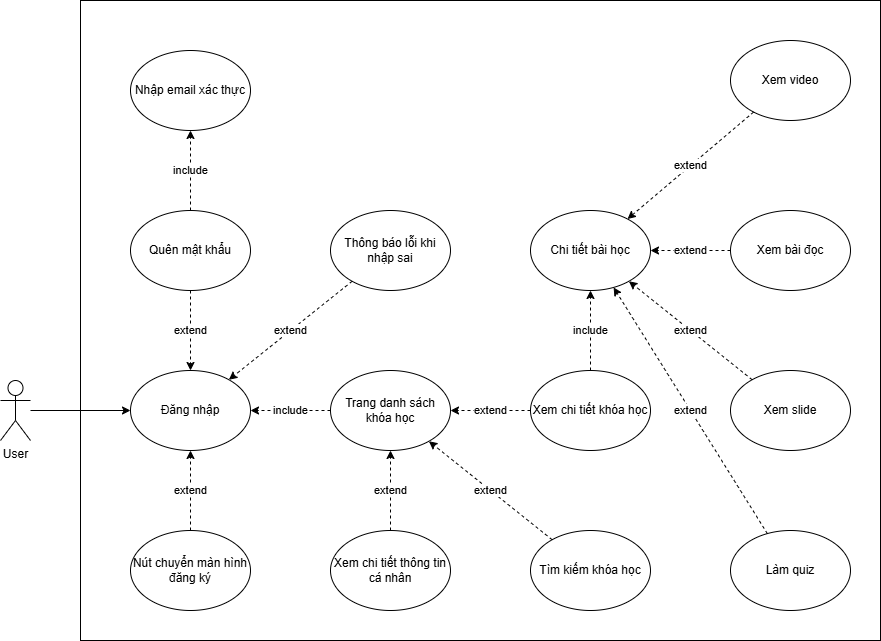

The diagram above was exported from draw.io. Its source (the exported page's mxGraphModel, read from the mxfile embedded in the PNG):
<mxGraphModel dx="1737" dy="878" grid="1" gridSize="10" guides="1" tooltips="1" connect="1" arrows="1" fold="1" page="1" pageScale="1" pageWidth="827" pageHeight="1169" math="0" shadow="0">
  <root>
    <mxCell id="0" />
    <mxCell id="1" parent="0" />
    <mxCell id="E4HC2BVaRDVon3xT4Jn9-33" value="" style="rounded=0;whiteSpace=wrap;html=1;" vertex="1" parent="1">
      <mxGeometry x="80" y="320" width="800" height="640" as="geometry" />
    </mxCell>
    <mxCell id="FyAkdG91hec8Z70-AfQq-37" value="" style="edgeStyle=orthogonalEdgeStyle;rounded=0;orthogonalLoop=1;jettySize=auto;html=1;" parent="1" edge="1">
      <mxGeometry relative="1" as="geometry">
        <mxPoint x="430" y="520" as="sourcePoint" />
      </mxGeometry>
    </mxCell>
    <mxCell id="FyAkdG91hec8Z70-AfQq-38" value="Text" style="edgeLabel;html=1;align=center;verticalAlign=middle;resizable=0;points=[];" parent="FyAkdG91hec8Z70-AfQq-37" vertex="1" connectable="0">
      <mxGeometry x="-0.17" y="1" relative="1" as="geometry">
        <mxPoint as="offset" />
      </mxGeometry>
    </mxCell>
    <mxCell id="E4HC2BVaRDVon3xT4Jn9-1" value="User" style="shape=umlActor;verticalLabelPosition=bottom;verticalAlign=top;html=1;outlineConnect=0;" vertex="1" parent="1">
      <mxGeometry y="700" width="30" height="60" as="geometry" />
    </mxCell>
    <mxCell id="E4HC2BVaRDVon3xT4Jn9-2" value="Đăng nhập" style="ellipse;whiteSpace=wrap;html=1;" vertex="1" parent="1">
      <mxGeometry x="130" y="690" width="120" height="80" as="geometry" />
    </mxCell>
    <mxCell id="E4HC2BVaRDVon3xT4Jn9-3" value="Nút chuyển màn hình đăng ký" style="ellipse;whiteSpace=wrap;html=1;" vertex="1" parent="1">
      <mxGeometry x="130" y="850" width="120" height="80" as="geometry" />
    </mxCell>
    <mxCell id="E4HC2BVaRDVon3xT4Jn9-4" value="Quên mật khẩu" style="ellipse;whiteSpace=wrap;html=1;" vertex="1" parent="1">
      <mxGeometry x="130" y="530" width="120" height="80" as="geometry" />
    </mxCell>
    <mxCell id="E4HC2BVaRDVon3xT4Jn9-5" value="Nhập email xác thực" style="ellipse;whiteSpace=wrap;html=1;" vertex="1" parent="1">
      <mxGeometry x="130" y="370" width="120" height="80" as="geometry" />
    </mxCell>
    <mxCell id="E4HC2BVaRDVon3xT4Jn9-6" value="Thông báo lỗi khi nhập sai" style="ellipse;whiteSpace=wrap;html=1;" vertex="1" parent="1">
      <mxGeometry x="330" y="530" width="120" height="80" as="geometry" />
    </mxCell>
    <mxCell id="E4HC2BVaRDVon3xT4Jn9-7" value="Trang danh sách khóa học" style="ellipse;whiteSpace=wrap;html=1;" vertex="1" parent="1">
      <mxGeometry x="330" y="690" width="120" height="80" as="geometry" />
    </mxCell>
    <mxCell id="E4HC2BVaRDVon3xT4Jn9-8" value="Tìm kiếm khóa học" style="ellipse;whiteSpace=wrap;html=1;" vertex="1" parent="1">
      <mxGeometry x="530" y="850" width="120" height="80" as="geometry" />
    </mxCell>
    <mxCell id="E4HC2BVaRDVon3xT4Jn9-9" value="Xem chi tiết thông tin cá nhân" style="ellipse;whiteSpace=wrap;html=1;" vertex="1" parent="1">
      <mxGeometry x="330" y="850" width="120" height="80" as="geometry" />
    </mxCell>
    <mxCell id="E4HC2BVaRDVon3xT4Jn9-10" value="Chi tiết bài học" style="ellipse;whiteSpace=wrap;html=1;" vertex="1" parent="1">
      <mxGeometry x="530" y="530" width="120" height="80" as="geometry" />
    </mxCell>
    <mxCell id="E4HC2BVaRDVon3xT4Jn9-11" value="Xem video" style="ellipse;whiteSpace=wrap;html=1;" vertex="1" parent="1">
      <mxGeometry x="730" y="360" width="120" height="80" as="geometry" />
    </mxCell>
    <mxCell id="E4HC2BVaRDVon3xT4Jn9-12" value="Xem bài đọc" style="ellipse;whiteSpace=wrap;html=1;" vertex="1" parent="1">
      <mxGeometry x="730" y="530" width="120" height="80" as="geometry" />
    </mxCell>
    <mxCell id="E4HC2BVaRDVon3xT4Jn9-13" value="Xem slide" style="ellipse;whiteSpace=wrap;html=1;" vertex="1" parent="1">
      <mxGeometry x="730" y="690" width="120" height="80" as="geometry" />
    </mxCell>
    <mxCell id="E4HC2BVaRDVon3xT4Jn9-14" value="Làm quiz" style="ellipse;whiteSpace=wrap;html=1;" vertex="1" parent="1">
      <mxGeometry x="730" y="850" width="120" height="80" as="geometry" />
    </mxCell>
    <mxCell id="E4HC2BVaRDVon3xT4Jn9-16" value="Xem chi tiết khóa học" style="ellipse;whiteSpace=wrap;html=1;" vertex="1" parent="1">
      <mxGeometry x="530" y="690" width="120" height="80" as="geometry" />
    </mxCell>
    <mxCell id="E4HC2BVaRDVon3xT4Jn9-17" value="" style="endArrow=classic;html=1;rounded=0;" edge="1" parent="1" source="E4HC2BVaRDVon3xT4Jn9-1" target="E4HC2BVaRDVon3xT4Jn9-2">
      <mxGeometry width="50" height="50" relative="1" as="geometry">
        <mxPoint x="440" y="770" as="sourcePoint" />
        <mxPoint x="490" y="720" as="targetPoint" />
      </mxGeometry>
    </mxCell>
    <mxCell id="E4HC2BVaRDVon3xT4Jn9-18" value="&lt;span style=&quot;color: rgb(0, 0, 0); font-family: Helvetica; font-size: 11px; font-style: normal; font-variant-ligatures: normal; font-variant-caps: normal; font-weight: 400; letter-spacing: normal; orphans: 2; text-align: center; text-indent: 0px; text-transform: none; widows: 2; word-spacing: 0px; -webkit-text-stroke-width: 0px; white-space: nowrap; background-color: rgb(255, 255, 255); text-decoration-thickness: initial; text-decoration-style: initial; text-decoration-color: initial; float: none; display: inline !important;&quot;&gt;extend&lt;/span&gt;" style="endArrow=classic;html=1;rounded=0;dashed=1;" edge="1" parent="1" source="E4HC2BVaRDVon3xT4Jn9-3" target="E4HC2BVaRDVon3xT4Jn9-2">
      <mxGeometry width="50" height="50" relative="1" as="geometry">
        <mxPoint x="190" y="900" as="sourcePoint" />
        <mxPoint x="240" y="850" as="targetPoint" />
      </mxGeometry>
    </mxCell>
    <mxCell id="E4HC2BVaRDVon3xT4Jn9-19" value="extend" style="endArrow=classic;html=1;rounded=0;dashed=1;" edge="1" parent="1" source="E4HC2BVaRDVon3xT4Jn9-4" target="E4HC2BVaRDVon3xT4Jn9-2">
      <mxGeometry width="50" height="50" relative="1" as="geometry">
        <mxPoint x="140" y="700" as="sourcePoint" />
        <mxPoint x="190" y="650" as="targetPoint" />
      </mxGeometry>
    </mxCell>
    <mxCell id="E4HC2BVaRDVon3xT4Jn9-20" value="include" style="endArrow=classic;html=1;rounded=0;dashed=1;" edge="1" parent="1" source="E4HC2BVaRDVon3xT4Jn9-4" target="E4HC2BVaRDVon3xT4Jn9-5">
      <mxGeometry width="50" height="50" relative="1" as="geometry">
        <mxPoint x="140" y="560" as="sourcePoint" />
        <mxPoint x="190" y="510" as="targetPoint" />
      </mxGeometry>
    </mxCell>
    <mxCell id="E4HC2BVaRDVon3xT4Jn9-21" value="&lt;span style=&quot;color: rgb(0, 0, 0); font-family: Helvetica; font-size: 11px; font-style: normal; font-variant-ligatures: normal; font-variant-caps: normal; font-weight: 400; letter-spacing: normal; orphans: 2; text-align: center; text-indent: 0px; text-transform: none; widows: 2; word-spacing: 0px; -webkit-text-stroke-width: 0px; white-space: nowrap; background-color: rgb(255, 255, 255); text-decoration-thickness: initial; text-decoration-style: initial; text-decoration-color: initial; float: none; display: inline !important;&quot;&gt;extend&lt;/span&gt;" style="endArrow=classic;html=1;rounded=0;dashed=1;" edge="1" parent="1" source="E4HC2BVaRDVon3xT4Jn9-6" target="E4HC2BVaRDVon3xT4Jn9-2">
      <mxGeometry width="50" height="50" relative="1" as="geometry">
        <mxPoint x="270" y="760" as="sourcePoint" />
        <mxPoint x="320" y="710" as="targetPoint" />
      </mxGeometry>
    </mxCell>
    <mxCell id="E4HC2BVaRDVon3xT4Jn9-22" value="include" style="endArrow=classic;html=1;rounded=0;dashed=1;" edge="1" parent="1" source="E4HC2BVaRDVon3xT4Jn9-7" target="E4HC2BVaRDVon3xT4Jn9-2">
      <mxGeometry width="50" height="50" relative="1" as="geometry">
        <mxPoint x="270" y="820" as="sourcePoint" />
        <mxPoint x="320" y="770" as="targetPoint" />
      </mxGeometry>
    </mxCell>
    <mxCell id="E4HC2BVaRDVon3xT4Jn9-23" value="&lt;span style=&quot;color: rgb(0, 0, 0); font-family: Helvetica; font-size: 11px; font-style: normal; font-variant-ligatures: normal; font-variant-caps: normal; font-weight: 400; letter-spacing: normal; orphans: 2; text-align: center; text-indent: 0px; text-transform: none; widows: 2; word-spacing: 0px; -webkit-text-stroke-width: 0px; white-space: nowrap; background-color: rgb(255, 255, 255); text-decoration-thickness: initial; text-decoration-style: initial; text-decoration-color: initial; float: none; display: inline !important;&quot;&gt;extend&lt;/span&gt;" style="endArrow=classic;html=1;rounded=0;dashed=1;" edge="1" parent="1" source="E4HC2BVaRDVon3xT4Jn9-9" target="E4HC2BVaRDVon3xT4Jn9-7">
      <mxGeometry width="50" height="50" relative="1" as="geometry">
        <mxPoint x="270" y="820" as="sourcePoint" />
        <mxPoint x="320" y="770" as="targetPoint" />
      </mxGeometry>
    </mxCell>
    <mxCell id="E4HC2BVaRDVon3xT4Jn9-24" value="&lt;span style=&quot;color: rgb(0, 0, 0); font-family: Helvetica; font-size: 11px; font-style: normal; font-variant-ligatures: normal; font-variant-caps: normal; font-weight: 400; letter-spacing: normal; orphans: 2; text-align: center; text-indent: 0px; text-transform: none; widows: 2; word-spacing: 0px; -webkit-text-stroke-width: 0px; white-space: nowrap; background-color: rgb(255, 255, 255); text-decoration-thickness: initial; text-decoration-style: initial; text-decoration-color: initial; float: none; display: inline !important;&quot;&gt;extend&lt;/span&gt;" style="endArrow=classic;html=1;rounded=0;dashed=1;" edge="1" parent="1" source="E4HC2BVaRDVon3xT4Jn9-8" target="E4HC2BVaRDVon3xT4Jn9-7">
      <mxGeometry width="50" height="50" relative="1" as="geometry">
        <mxPoint x="480" y="820" as="sourcePoint" />
        <mxPoint x="530" y="770" as="targetPoint" />
      </mxGeometry>
    </mxCell>
    <mxCell id="E4HC2BVaRDVon3xT4Jn9-25" value="&lt;span style=&quot;color: rgb(0, 0, 0); font-family: Helvetica; font-size: 11px; font-style: normal; font-variant-ligatures: normal; font-variant-caps: normal; font-weight: 400; letter-spacing: normal; orphans: 2; text-align: center; text-indent: 0px; text-transform: none; widows: 2; word-spacing: 0px; -webkit-text-stroke-width: 0px; white-space: nowrap; background-color: rgb(255, 255, 255); text-decoration-thickness: initial; text-decoration-style: initial; text-decoration-color: initial; float: none; display: inline !important;&quot;&gt;extend&lt;/span&gt;" style="endArrow=classic;html=1;rounded=0;dashed=1;" edge="1" parent="1" source="E4HC2BVaRDVon3xT4Jn9-16" target="E4HC2BVaRDVon3xT4Jn9-7">
      <mxGeometry width="50" height="50" relative="1" as="geometry">
        <mxPoint x="480" y="820" as="sourcePoint" />
        <mxPoint x="530" y="770" as="targetPoint" />
      </mxGeometry>
    </mxCell>
    <mxCell id="E4HC2BVaRDVon3xT4Jn9-26" value="include" style="endArrow=classic;html=1;rounded=0;dashed=1;" edge="1" parent="1" source="E4HC2BVaRDVon3xT4Jn9-16" target="E4HC2BVaRDVon3xT4Jn9-10">
      <mxGeometry width="50" height="50" relative="1" as="geometry">
        <mxPoint x="690" y="660" as="sourcePoint" />
        <mxPoint x="570" y="670" as="targetPoint" />
      </mxGeometry>
    </mxCell>
    <mxCell id="E4HC2BVaRDVon3xT4Jn9-27" value="&lt;span style=&quot;color: rgb(0, 0, 0); font-family: Helvetica; font-size: 11px; font-style: normal; font-variant-ligatures: normal; font-variant-caps: normal; font-weight: 400; letter-spacing: normal; orphans: 2; text-align: center; text-indent: 0px; text-transform: none; widows: 2; word-spacing: 0px; -webkit-text-stroke-width: 0px; white-space: nowrap; background-color: rgb(255, 255, 255); text-decoration-thickness: initial; text-decoration-style: initial; text-decoration-color: initial; float: none; display: inline !important;&quot;&gt;extend&lt;/span&gt;" style="endArrow=classic;html=1;rounded=0;dashed=1;" edge="1" parent="1" source="E4HC2BVaRDVon3xT4Jn9-13" target="E4HC2BVaRDVon3xT4Jn9-10">
      <mxGeometry width="50" height="50" relative="1" as="geometry">
        <mxPoint x="710" y="650" as="sourcePoint" />
        <mxPoint x="760" y="600" as="targetPoint" />
      </mxGeometry>
    </mxCell>
    <mxCell id="E4HC2BVaRDVon3xT4Jn9-28" value="&lt;span style=&quot;color: rgb(0, 0, 0); font-family: Helvetica; font-size: 11px; font-style: normal; font-variant-ligatures: normal; font-variant-caps: normal; font-weight: 400; letter-spacing: normal; orphans: 2; text-align: center; text-indent: 0px; text-transform: none; widows: 2; word-spacing: 0px; -webkit-text-stroke-width: 0px; white-space: nowrap; background-color: rgb(255, 255, 255); text-decoration-thickness: initial; text-decoration-style: initial; text-decoration-color: initial; float: none; display: inline !important;&quot;&gt;extend&lt;/span&gt;" style="endArrow=classic;html=1;rounded=0;dashed=1;" edge="1" parent="1" source="E4HC2BVaRDVon3xT4Jn9-12" target="E4HC2BVaRDVon3xT4Jn9-10">
      <mxGeometry width="50" height="50" relative="1" as="geometry">
        <mxPoint x="710" y="650" as="sourcePoint" />
        <mxPoint x="760" y="600" as="targetPoint" />
      </mxGeometry>
    </mxCell>
    <mxCell id="E4HC2BVaRDVon3xT4Jn9-29" value="&lt;span style=&quot;color: rgb(0, 0, 0); font-family: Helvetica; font-size: 11px; font-style: normal; font-variant-ligatures: normal; font-variant-caps: normal; font-weight: 400; letter-spacing: normal; orphans: 2; text-align: center; text-indent: 0px; text-transform: none; widows: 2; word-spacing: 0px; -webkit-text-stroke-width: 0px; white-space: nowrap; background-color: rgb(255, 255, 255); text-decoration-thickness: initial; text-decoration-style: initial; text-decoration-color: initial; float: none; display: inline !important;&quot;&gt;extend&lt;/span&gt;" style="endArrow=classic;html=1;rounded=0;dashed=1;" edge="1" parent="1" source="E4HC2BVaRDVon3xT4Jn9-11" target="E4HC2BVaRDVon3xT4Jn9-10">
      <mxGeometry width="50" height="50" relative="1" as="geometry">
        <mxPoint x="710" y="650" as="sourcePoint" />
        <mxPoint x="760" y="600" as="targetPoint" />
      </mxGeometry>
    </mxCell>
    <mxCell id="E4HC2BVaRDVon3xT4Jn9-30" value="&lt;span style=&quot;color: rgb(0, 0, 0); font-family: Helvetica; font-size: 11px; font-style: normal; font-variant-ligatures: normal; font-variant-caps: normal; font-weight: 400; letter-spacing: normal; orphans: 2; text-align: center; text-indent: 0px; text-transform: none; widows: 2; word-spacing: 0px; -webkit-text-stroke-width: 0px; white-space: nowrap; background-color: rgb(255, 255, 255); text-decoration-thickness: initial; text-decoration-style: initial; text-decoration-color: initial; float: none; display: inline !important;&quot;&gt;extend&lt;/span&gt;" style="endArrow=classic;html=1;rounded=0;dashed=1;" edge="1" parent="1" source="E4HC2BVaRDVon3xT4Jn9-14" target="E4HC2BVaRDVon3xT4Jn9-10">
      <mxGeometry width="50" height="50" relative="1" as="geometry">
        <mxPoint x="710" y="840" as="sourcePoint" />
        <mxPoint x="760" y="790" as="targetPoint" />
      </mxGeometry>
    </mxCell>
  </root>
</mxGraphModel>